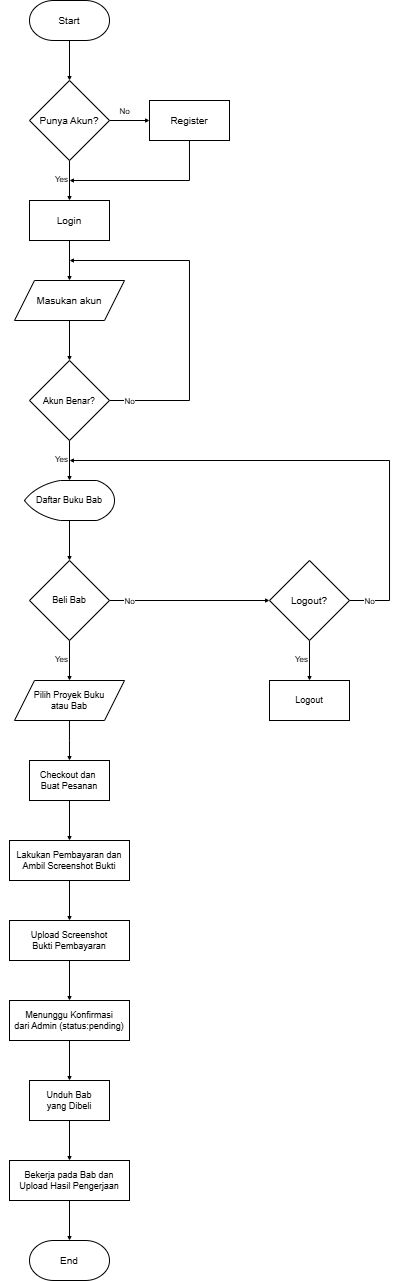

The diagram above was exported from draw.io. Its source (the exported page's mxGraphModel, read from the mxfile embedded in the PNG):
<mxGraphModel dx="607" dy="326" grid="1" gridSize="10" guides="1" tooltips="1" connect="1" arrows="1" fold="1" page="1" pageScale="1" pageWidth="827" pageHeight="1169" math="0" shadow="0">
  <root>
    <mxCell id="0" />
    <mxCell id="1" parent="0" />
    <mxCell id="mrtuXdwvFR0TimLRJPsM-1" value="" style="edgeStyle=orthogonalEdgeStyle;rounded=0;orthogonalLoop=1;jettySize=auto;html=1;endSize=2;" edge="1" parent="1" source="mrtuXdwvFR0TimLRJPsM-2" target="mrtuXdwvFR0TimLRJPsM-6">
      <mxGeometry relative="1" as="geometry" />
    </mxCell>
    <mxCell id="mrtuXdwvFR0TimLRJPsM-2" value="&lt;font style=&quot;font-size: 10px;&quot;&gt;Start&lt;/font&gt;" style="strokeWidth=1;html=1;shape=mxgraph.flowchart.terminator;whiteSpace=wrap;" vertex="1" parent="1">
      <mxGeometry x="360" y="40" width="80" height="40" as="geometry" />
    </mxCell>
    <mxCell id="mrtuXdwvFR0TimLRJPsM-3" value="" style="edgeStyle=orthogonalEdgeStyle;rounded=0;orthogonalLoop=1;jettySize=auto;html=1;endSize=2;" edge="1" parent="1" source="mrtuXdwvFR0TimLRJPsM-6" target="mrtuXdwvFR0TimLRJPsM-8">
      <mxGeometry relative="1" as="geometry" />
    </mxCell>
    <mxCell id="mrtuXdwvFR0TimLRJPsM-4" value="&lt;font style=&quot;font-size: 8px;&quot;&gt;No&lt;/font&gt;" style="edgeLabel;html=1;align=center;verticalAlign=middle;resizable=0;points=[];" connectable="0" vertex="1" parent="mrtuXdwvFR0TimLRJPsM-3">
      <mxGeometry x="-0.3224" relative="1" as="geometry">
        <mxPoint x="1" y="-10" as="offset" />
      </mxGeometry>
    </mxCell>
    <mxCell id="mrtuXdwvFR0TimLRJPsM-5" value="" style="edgeStyle=orthogonalEdgeStyle;rounded=0;orthogonalLoop=1;jettySize=auto;html=1;endSize=2;" edge="1" parent="1" source="mrtuXdwvFR0TimLRJPsM-6" target="mrtuXdwvFR0TimLRJPsM-10">
      <mxGeometry relative="1" as="geometry" />
    </mxCell>
    <mxCell id="mrtuXdwvFR0TimLRJPsM-6" value="&lt;div style=&quot;&quot;&gt;&lt;font style=&quot;font-size: 10px;&quot;&gt;Punya Akun?&lt;/font&gt;&lt;/div&gt;" style="rhombus;whiteSpace=wrap;html=1;align=center;" vertex="1" parent="1">
      <mxGeometry x="360" y="120" width="80" height="80" as="geometry" />
    </mxCell>
    <mxCell id="mrtuXdwvFR0TimLRJPsM-7" style="edgeStyle=orthogonalEdgeStyle;rounded=0;orthogonalLoop=1;jettySize=auto;html=1;endSize=2;" edge="1" parent="1" source="mrtuXdwvFR0TimLRJPsM-8">
      <mxGeometry relative="1" as="geometry">
        <mxPoint x="400" y="220" as="targetPoint" />
        <Array as="points">
          <mxPoint x="520" y="220" />
        </Array>
      </mxGeometry>
    </mxCell>
    <mxCell id="mrtuXdwvFR0TimLRJPsM-8" value="&lt;font style=&quot;font-size: 10px;&quot;&gt;Register&lt;/font&gt;" style="rounded=0;whiteSpace=wrap;html=1;" vertex="1" parent="1">
      <mxGeometry x="480" y="140" width="80" height="40" as="geometry" />
    </mxCell>
    <mxCell id="mrtuXdwvFR0TimLRJPsM-9" value="" style="edgeStyle=orthogonalEdgeStyle;rounded=0;orthogonalLoop=1;jettySize=auto;html=1;endSize=2;" edge="1" parent="1" source="mrtuXdwvFR0TimLRJPsM-10" target="mrtuXdwvFR0TimLRJPsM-12">
      <mxGeometry relative="1" as="geometry" />
    </mxCell>
    <mxCell id="mrtuXdwvFR0TimLRJPsM-10" value="&lt;font style=&quot;font-size: 10px;&quot;&gt;Login&lt;/font&gt;" style="rounded=0;whiteSpace=wrap;html=1;" vertex="1" parent="1">
      <mxGeometry x="360" y="240" width="80" height="40" as="geometry" />
    </mxCell>
    <mxCell id="mrtuXdwvFR0TimLRJPsM-11" value="" style="edgeStyle=orthogonalEdgeStyle;rounded=0;orthogonalLoop=1;jettySize=auto;html=1;endSize=2;" edge="1" parent="1" source="mrtuXdwvFR0TimLRJPsM-12" target="mrtuXdwvFR0TimLRJPsM-15">
      <mxGeometry relative="1" as="geometry" />
    </mxCell>
    <mxCell id="mrtuXdwvFR0TimLRJPsM-12" value="&lt;font style=&quot;font-size: 10px;&quot;&gt;Masukan akun&lt;/font&gt;" style="shape=parallelogram;perimeter=parallelogramPerimeter;whiteSpace=wrap;html=1;fixedSize=1;" vertex="1" parent="1">
      <mxGeometry x="345" y="320" width="110" height="40" as="geometry" />
    </mxCell>
    <mxCell id="mrtuXdwvFR0TimLRJPsM-13" value="" style="edgeStyle=orthogonalEdgeStyle;rounded=0;orthogonalLoop=1;jettySize=auto;html=1;endSize=2;" edge="1" parent="1" source="mrtuXdwvFR0TimLRJPsM-15" target="mrtuXdwvFR0TimLRJPsM-17">
      <mxGeometry relative="1" as="geometry" />
    </mxCell>
    <mxCell id="mrtuXdwvFR0TimLRJPsM-14" style="edgeStyle=orthogonalEdgeStyle;rounded=0;orthogonalLoop=1;jettySize=auto;html=1;exitX=1;exitY=0.5;exitDx=0;exitDy=0;endSize=2;" edge="1" parent="1" source="mrtuXdwvFR0TimLRJPsM-15">
      <mxGeometry relative="1" as="geometry">
        <mxPoint x="400" y="300" as="targetPoint" />
        <Array as="points">
          <mxPoint x="520" y="440" />
          <mxPoint x="520" y="300" />
        </Array>
      </mxGeometry>
    </mxCell>
    <mxCell id="mrtuXdwvFR0TimLRJPsM-15" value="&lt;div style=&quot;&quot;&gt;&lt;font style=&quot;font-size: 9px;&quot;&gt;Akun Benar?&lt;/font&gt;&lt;/div&gt;" style="rhombus;whiteSpace=wrap;html=1;align=center;" vertex="1" parent="1">
      <mxGeometry x="360" y="400" width="80" height="80" as="geometry" />
    </mxCell>
    <mxCell id="mrtuXdwvFR0TimLRJPsM-16" value="" style="edgeStyle=orthogonalEdgeStyle;rounded=0;orthogonalLoop=1;jettySize=auto;html=1;endSize=2;" edge="1" parent="1" source="mrtuXdwvFR0TimLRJPsM-17" target="mrtuXdwvFR0TimLRJPsM-20">
      <mxGeometry relative="1" as="geometry" />
    </mxCell>
    <mxCell id="mrtuXdwvFR0TimLRJPsM-17" value="&lt;font style=&quot;font-size: 9px;&quot;&gt;Daftar Buku Bab&lt;/font&gt;" style="strokeWidth=1;html=1;shape=mxgraph.flowchart.display;whiteSpace=wrap;fontSize=9;" vertex="1" parent="1">
      <mxGeometry x="355" y="520" width="90" height="40" as="geometry" />
    </mxCell>
    <mxCell id="mrtuXdwvFR0TimLRJPsM-18" value="" style="edgeStyle=orthogonalEdgeStyle;rounded=0;orthogonalLoop=1;jettySize=auto;html=1;endSize=2;" edge="1" parent="1" source="mrtuXdwvFR0TimLRJPsM-20" target="mrtuXdwvFR0TimLRJPsM-25">
      <mxGeometry relative="1" as="geometry" />
    </mxCell>
    <mxCell id="mrtuXdwvFR0TimLRJPsM-19" style="edgeStyle=orthogonalEdgeStyle;rounded=0;orthogonalLoop=1;jettySize=auto;html=1;entryX=0;entryY=0.5;entryDx=0;entryDy=0;endSize=2;" edge="1" parent="1" source="mrtuXdwvFR0TimLRJPsM-20" target="mrtuXdwvFR0TimLRJPsM-23">
      <mxGeometry relative="1" as="geometry" />
    </mxCell>
    <mxCell id="mrtuXdwvFR0TimLRJPsM-20" value="&lt;div style=&quot;font-size: 9px;&quot;&gt;&lt;font style=&quot;font-size: 9px;&quot;&gt;Beli Bab&lt;/font&gt;&lt;/div&gt;" style="rhombus;whiteSpace=wrap;html=1;align=center;fontSize=9;" vertex="1" parent="1">
      <mxGeometry x="360" y="600" width="80" height="80" as="geometry" />
    </mxCell>
    <mxCell id="mrtuXdwvFR0TimLRJPsM-21" value="" style="edgeStyle=orthogonalEdgeStyle;rounded=0;orthogonalLoop=1;jettySize=auto;html=1;endSize=2;" edge="1" parent="1" source="mrtuXdwvFR0TimLRJPsM-23" target="mrtuXdwvFR0TimLRJPsM-41">
      <mxGeometry relative="1" as="geometry" />
    </mxCell>
    <mxCell id="mrtuXdwvFR0TimLRJPsM-22" style="edgeStyle=orthogonalEdgeStyle;rounded=0;orthogonalLoop=1;jettySize=auto;html=1;endSize=2;exitX=1;exitY=0.5;exitDx=0;exitDy=0;" edge="1" parent="1" source="mrtuXdwvFR0TimLRJPsM-23">
      <mxGeometry relative="1" as="geometry">
        <mxPoint x="400" y="500" as="targetPoint" />
        <Array as="points">
          <mxPoint x="720" y="640" />
          <mxPoint x="720" y="500" />
        </Array>
      </mxGeometry>
    </mxCell>
    <mxCell id="mrtuXdwvFR0TimLRJPsM-23" value="&lt;div style=&quot;&quot;&gt;&lt;font size=&quot;1&quot;&gt;Logout?&lt;/font&gt;&lt;/div&gt;" style="rhombus;whiteSpace=wrap;html=1;align=center;" vertex="1" parent="1">
      <mxGeometry x="600" y="600" width="80" height="80" as="geometry" />
    </mxCell>
    <mxCell id="mrtuXdwvFR0TimLRJPsM-24" value="" style="edgeStyle=orthogonalEdgeStyle;rounded=0;orthogonalLoop=1;jettySize=auto;html=1;endSize=2;" edge="1" parent="1" source="mrtuXdwvFR0TimLRJPsM-25">
      <mxGeometry relative="1" as="geometry">
        <mxPoint x="400" y="800" as="targetPoint" />
      </mxGeometry>
    </mxCell>
    <mxCell id="mrtuXdwvFR0TimLRJPsM-25" value="Pilih Proyek Buku&lt;div&gt;atau Bab&lt;/div&gt;" style="shape=parallelogram;perimeter=parallelogramPerimeter;whiteSpace=wrap;html=1;fixedSize=1;fontSize=9;" vertex="1" parent="1">
      <mxGeometry x="345" y="720" width="110" height="40" as="geometry" />
    </mxCell>
    <mxCell id="mrtuXdwvFR0TimLRJPsM-58" value="" style="edgeStyle=orthogonalEdgeStyle;rounded=0;orthogonalLoop=1;jettySize=auto;html=1;endSize=2;" edge="1" parent="1" source="mrtuXdwvFR0TimLRJPsM-35" target="mrtuXdwvFR0TimLRJPsM-54">
      <mxGeometry relative="1" as="geometry" />
    </mxCell>
    <mxCell id="mrtuXdwvFR0TimLRJPsM-35" value="&lt;font style=&quot;font-size: 9px;&quot;&gt;Checkout dan&amp;nbsp;&lt;/font&gt;&lt;div&gt;&lt;font style=&quot;font-size: 9px;&quot;&gt;Buat Pesanan&lt;/font&gt;&lt;/div&gt;" style="rounded=0;whiteSpace=wrap;html=1;fontSize=9;" vertex="1" parent="1">
      <mxGeometry x="360" y="800" width="80" height="40" as="geometry" />
    </mxCell>
    <mxCell id="mrtuXdwvFR0TimLRJPsM-62" value="" style="edgeStyle=orthogonalEdgeStyle;rounded=0;orthogonalLoop=1;jettySize=auto;html=1;endSize=2;" edge="1" parent="1" source="mrtuXdwvFR0TimLRJPsM-37" target="mrtuXdwvFR0TimLRJPsM-57">
      <mxGeometry relative="1" as="geometry" />
    </mxCell>
    <mxCell id="mrtuXdwvFR0TimLRJPsM-37" value="Unduh Bab&lt;div&gt;yang Dibeli&lt;/div&gt;" style="rounded=0;whiteSpace=wrap;html=1;fontSize=9;" vertex="1" parent="1">
      <mxGeometry x="360" y="1120" width="80" height="40" as="geometry" />
    </mxCell>
    <mxCell id="mrtuXdwvFR0TimLRJPsM-40" value="&lt;font style=&quot;font-size: 10px;&quot;&gt;End&lt;/font&gt;" style="strokeWidth=1;html=1;shape=mxgraph.flowchart.terminator;whiteSpace=wrap;" vertex="1" parent="1">
      <mxGeometry x="360" y="1280" width="80" height="40" as="geometry" />
    </mxCell>
    <mxCell id="mrtuXdwvFR0TimLRJPsM-41" value="Logout" style="rounded=0;whiteSpace=wrap;html=1;fontSize=9;" vertex="1" parent="1">
      <mxGeometry x="600" y="720" width="80" height="40" as="geometry" />
    </mxCell>
    <mxCell id="mrtuXdwvFR0TimLRJPsM-43" value="&lt;font style=&quot;font-size: 8px;&quot;&gt;Yes&lt;/font&gt;" style="edgeLabel;html=1;align=center;verticalAlign=middle;resizable=0;points=[];" connectable="0" vertex="1" parent="1">
      <mxGeometry x="330.00310344827585" y="180" as="geometry">
        <mxPoint x="62" y="38" as="offset" />
      </mxGeometry>
    </mxCell>
    <mxCell id="mrtuXdwvFR0TimLRJPsM-44" value="&lt;font style=&quot;font-size: 8px;&quot;&gt;No&lt;/font&gt;" style="edgeLabel;html=1;align=center;verticalAlign=middle;resizable=0;points=[];" connectable="0" vertex="1" parent="1">
      <mxGeometry x="460.0031034482758" y="440" as="geometry" />
    </mxCell>
    <mxCell id="mrtuXdwvFR0TimLRJPsM-45" value="&lt;font style=&quot;font-size: 8px;&quot;&gt;Yes&lt;/font&gt;" style="edgeLabel;html=1;align=center;verticalAlign=middle;resizable=0;points=[];" connectable="0" vertex="1" parent="1">
      <mxGeometry x="330.00310344827585" y="460" as="geometry">
        <mxPoint x="62" y="38" as="offset" />
      </mxGeometry>
    </mxCell>
    <mxCell id="mrtuXdwvFR0TimLRJPsM-46" value="&lt;font style=&quot;font-size: 8px;&quot;&gt;Yes&lt;/font&gt;" style="edgeLabel;html=1;align=center;verticalAlign=middle;resizable=0;points=[];" connectable="0" vertex="1" parent="1">
      <mxGeometry x="330.00310344827585" y="660" as="geometry">
        <mxPoint x="62" y="38" as="offset" />
      </mxGeometry>
    </mxCell>
    <mxCell id="mrtuXdwvFR0TimLRJPsM-47" value="&lt;font style=&quot;font-size: 8px;&quot;&gt;No&lt;/font&gt;" style="edgeLabel;html=1;align=center;verticalAlign=middle;resizable=0;points=[];" connectable="0" vertex="1" parent="1">
      <mxGeometry x="460.0031034482758" y="640" as="geometry" />
    </mxCell>
    <mxCell id="mrtuXdwvFR0TimLRJPsM-48" value="&lt;font style=&quot;font-size: 8px;&quot;&gt;Yes&lt;/font&gt;" style="edgeLabel;html=1;align=center;verticalAlign=middle;resizable=0;points=[];" connectable="0" vertex="1" parent="1">
      <mxGeometry x="570.0031034482759" y="660" as="geometry">
        <mxPoint x="62" y="38" as="offset" />
      </mxGeometry>
    </mxCell>
    <mxCell id="mrtuXdwvFR0TimLRJPsM-49" value="&lt;font style=&quot;font-size: 8px;&quot;&gt;No&lt;/font&gt;" style="edgeLabel;html=1;align=center;verticalAlign=middle;resizable=0;points=[];" connectable="0" vertex="1" parent="1">
      <mxGeometry x="700.0031034482759" y="640" as="geometry" />
    </mxCell>
    <mxCell id="mrtuXdwvFR0TimLRJPsM-59" value="" style="edgeStyle=orthogonalEdgeStyle;rounded=0;orthogonalLoop=1;jettySize=auto;html=1;endSize=2;" edge="1" parent="1" source="mrtuXdwvFR0TimLRJPsM-54" target="mrtuXdwvFR0TimLRJPsM-55">
      <mxGeometry relative="1" as="geometry" />
    </mxCell>
    <mxCell id="mrtuXdwvFR0TimLRJPsM-54" value="Lakukan Pembayaran dan&lt;div&gt;Ambil Screenshot Bukti&lt;/div&gt;" style="rounded=0;whiteSpace=wrap;html=1;fontSize=9;" vertex="1" parent="1">
      <mxGeometry x="340" y="880" width="120" height="40" as="geometry" />
    </mxCell>
    <mxCell id="mrtuXdwvFR0TimLRJPsM-60" value="" style="edgeStyle=orthogonalEdgeStyle;rounded=0;orthogonalLoop=1;jettySize=auto;html=1;endSize=2;" edge="1" parent="1" source="mrtuXdwvFR0TimLRJPsM-55" target="mrtuXdwvFR0TimLRJPsM-56">
      <mxGeometry relative="1" as="geometry" />
    </mxCell>
    <mxCell id="mrtuXdwvFR0TimLRJPsM-55" value="Upload Screenshot&lt;div&gt;Bukti Pembayaran&lt;/div&gt;" style="rounded=0;whiteSpace=wrap;html=1;fontSize=9;" vertex="1" parent="1">
      <mxGeometry x="340" y="960" width="120" height="40" as="geometry" />
    </mxCell>
    <mxCell id="mrtuXdwvFR0TimLRJPsM-61" value="" style="edgeStyle=orthogonalEdgeStyle;rounded=0;orthogonalLoop=1;jettySize=auto;html=1;endSize=2;" edge="1" parent="1" source="mrtuXdwvFR0TimLRJPsM-56" target="mrtuXdwvFR0TimLRJPsM-37">
      <mxGeometry relative="1" as="geometry" />
    </mxCell>
    <mxCell id="mrtuXdwvFR0TimLRJPsM-56" value="Menunggu Konfirmasi&lt;div&gt;dari Admin (status:pending)&lt;/div&gt;" style="rounded=0;whiteSpace=wrap;html=1;fontSize=9;" vertex="1" parent="1">
      <mxGeometry x="340" y="1040" width="120" height="40" as="geometry" />
    </mxCell>
    <mxCell id="mrtuXdwvFR0TimLRJPsM-63" value="" style="edgeStyle=orthogonalEdgeStyle;rounded=0;orthogonalLoop=1;jettySize=auto;html=1;endSize=2;" edge="1" parent="1" source="mrtuXdwvFR0TimLRJPsM-57" target="mrtuXdwvFR0TimLRJPsM-40">
      <mxGeometry relative="1" as="geometry" />
    </mxCell>
    <mxCell id="mrtuXdwvFR0TimLRJPsM-57" value="Bekerja pada Bab dan Upload Hasil Pengerjaan" style="rounded=0;whiteSpace=wrap;html=1;fontSize=9;" vertex="1" parent="1">
      <mxGeometry x="340" y="1200" width="120" height="40" as="geometry" />
    </mxCell>
  </root>
</mxGraphModel>